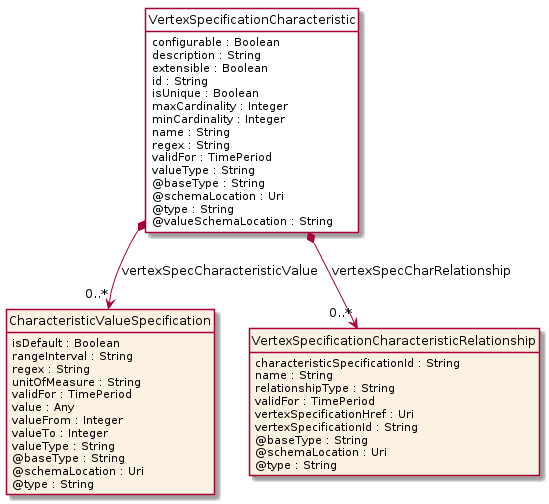

The diagram above was rendered by PlantUML. Its source (embedded in the PNG):
@startuml
hide circle
hide methods
hide stereotype
show <<Enumeration>> stereotype
skinparam class {
   BackgroundColor<<Enumeration>> #E6F5F7
   BackgroundColor<<Ref>> #FFFFE0
   BackgroundColor<<Pivot>> #FFFFFFF
   BackgroundColor<<SimpleType>> #E2F0DA
   BackgroundColor #FCF2E3
}

class VertexSpecificationCharacteristic <<Pivot>> {
    configurable : Boolean
    description : String
    extensible : Boolean
    id : String
    isUnique : Boolean
    maxCardinality : Integer
    minCardinality : Integer
    name : String
    regex : String
    validFor : TimePeriod
    valueType : String
    @baseType : String
    @schemaLocation : Uri
    @type : String
    @valueSchemaLocation : String
}

class CharacteristicValueSpecification  {
    isDefault : Boolean
    rangeInterval : String
    regex : String
    unitOfMeasure : String
    validFor : TimePeriod
    value : Any
    valueFrom : Integer
    valueTo : Integer
    valueType : String
    @baseType : String
    @schemaLocation : Uri
    @type : String
}

class VertexSpecificationCharacteristicRelationship  {
    characteristicSpecificationId : String
    name : String
    relationshipType : String
    validFor : TimePeriod
    vertexSpecificationHref : Uri
    vertexSpecificationId : String
    @baseType : String
    @schemaLocation : Uri
    @type : String
}

VertexSpecificationCharacteristic *-->  "0..*" VertexSpecificationCharacteristicRelationship : vertexSpecCharRelationship

VertexSpecificationCharacteristic *-->  "0..*" CharacteristicValueSpecification : vertexSpecCharacteristicValue

@enduml